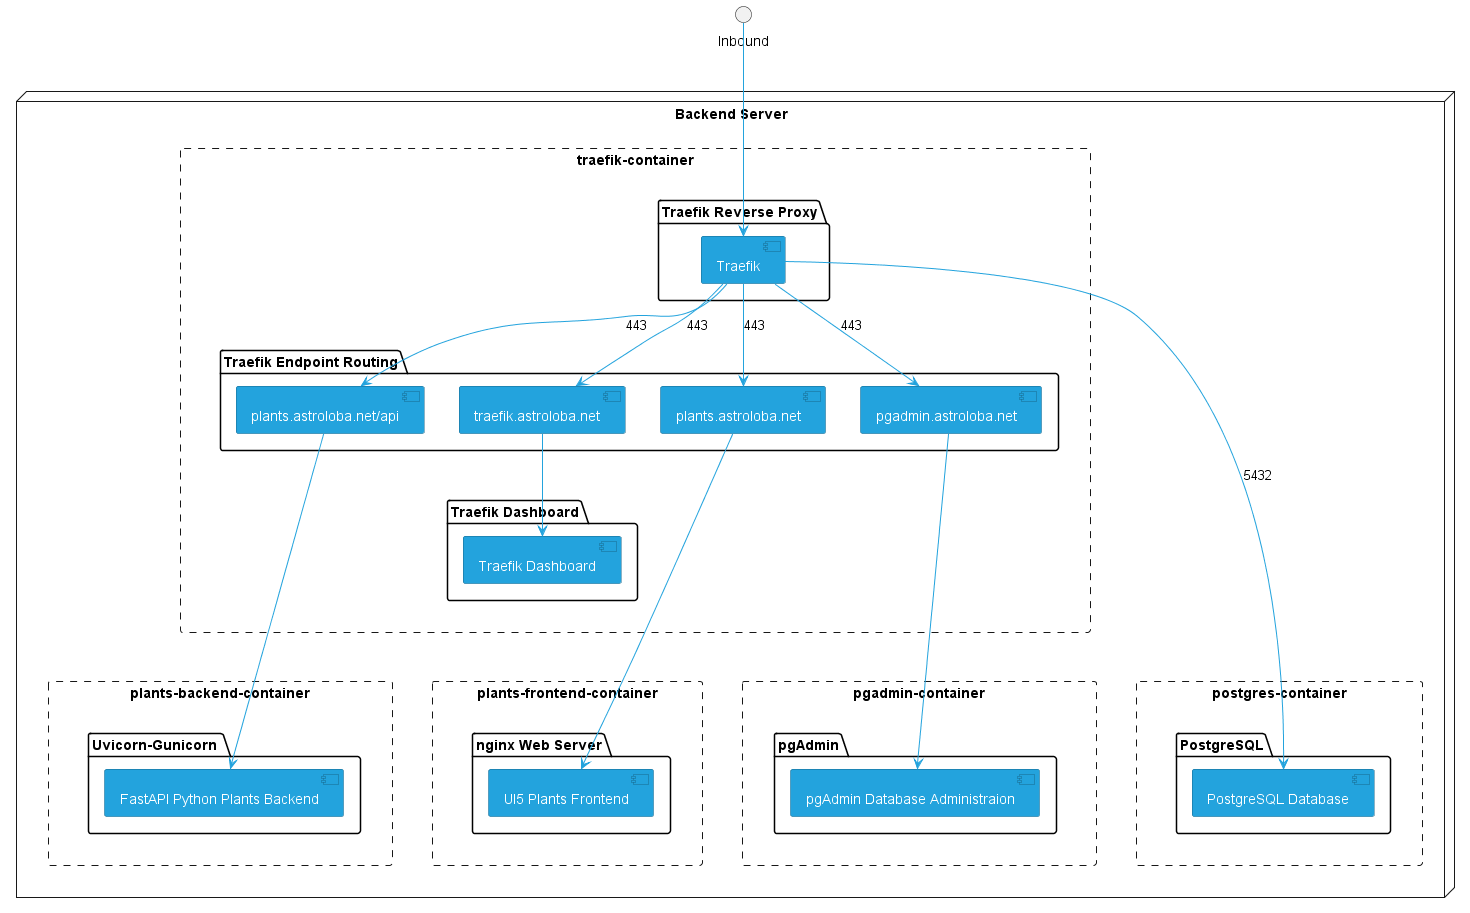

The diagram above was rendered by PlantUML. Its source (embedded in the PNG):
@startuml plants-architecture

skinparam arrow {
    Color #23a3dd
}

skinparam component {
    BackgroundColor #23a3dd
    BorderColor #16688d
    FontColor #FFFFFF
}


interface "Inbound" as inbound

node "Backend Server" {

    rectangle "traefik-container" as traefik_container #line.dashed {

        package "Traefik Reverse Proxy" {
            component "Traefik" as traefik
            inbound -down-> traefik
        }

        package "Traefik Endpoint Routing" {
            component  "plants.astroloba.net/api" as plants_be_ep
            component "plants.astroloba.net" as plants_fe_ep
            component "traefik.astroloba.net" as dashboard_ep
            component "pgadmin.astroloba.net" as pgadmin_ep
            traefik -down-> plants_be_ep: "443"
            traefik -down-> plants_fe_ep: "443"
            traefik -down-> dashboard_ep: "443"
            traefik -down-> pgadmin_ep: "443"
        }
        package "Traefik Dashboard"{
            component "Traefik Dashboard" as dashboard
            dashboard_ep -down-> dashboard
        }
    }


    rectangle "plants-frontend-container" as plants_frontend_container #line.dashed {
        package "nginx Web Server" {
            component "UI5 Plants Frontend" as plants_fe
            plants_fe_ep -down-> plants_fe
        }
    }

    rectangle "plants-backend-container" as plants_backend_container #line.dashed {
        package "Uvicorn-Gunicorn " {
            component "FastAPI Python Plants Backend" as plants_be

            plants_be_ep -down-> plants_be
        }
    }

    rectangle "pgadmin-container" as pgadmin_container #line.dashed {
        package "pgAdmin" {
            component "pgAdmin Database Administraion" as pgadmin
            pgadmin_ep -down-> pgadmin
        }
    }

    rectangle "postgres-container" as postgres_container #line.dashed {
        package "PostgreSQL" {
            component "PostgreSQL Database" as postgres
            traefik -down-> postgres : 5432
        }
    }

}

/' for placement '/
pgadmin_ep -[hidden]down-> postgres
traefik_container -[hidden]---> plants_frontend_container  /' for placement '/
traefik_container -[hidden]---> plants_backend_container  /' for placement '/
traefik_container -[hidden]---> pgadmin_container  /' for placement '/
traefik_container -[hidden]---> postgres_container  /' for placement '/
@enduml